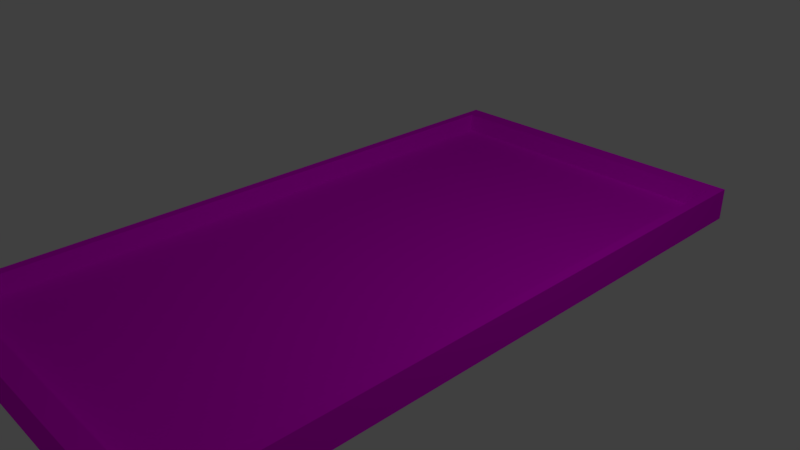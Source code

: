 # Source: garden.blend  (saved by Blender 2.78.0; exported with 4.5.12 LTS)
import bpy
from mathutils import Matrix  # noqa: F401  (used for matrix-valued properties, if any)

bpy.ops.wm.read_factory_settings(use_empty=True)
scene = bpy.context.scene
scene.name = 'Scene'

# ---- collections
col_collection_1 = bpy.data.collections.new('Collection 1'); scene.collection.children.link(col_collection_1)

# ---- images (referenced by path relative to the original .blend; pixels are not part of the script)
import os
ASSET_DIR = os.environ.get("B2B_ASSET_DIR", "")  # directory of the original .blend (textures are referenced by path, not embedded)
HERE = os.path.dirname(os.path.abspath(__file__))  # packed textures are extracted next to this script under _unpacked/

def load_image(name, relpath, width, height, colorspace="sRGB"):
    """Load a texture the original file referenced (path relative to the .blend, or extracted next to this script)."""
    p = next((c for c in (os.path.join(HERE, relpath), os.path.join(ASSET_DIR, relpath)) if relpath and os.path.exists(c)), "")
    if p:
        img = bpy.data.images.load(p, check_existing=True)
        img.name = name
    else:  # same state as the original file: an image datablock whose file is absent (Cycles renders it pink)
        img = bpy.data.images.new(name, width, height)
        img.source = "FILE"
        img.filepath = "//" + (relpath or name)
    img.colorspace_settings.name = colorspace
    return img
img_garden = load_image('garden', 'garden.png', 1024, 1024, 'sRGB')

# ---- materials (node trees are filled in below, after node groups)
mat_material_001 = bpy.data.materials.new('Material.001')
mat_material_001.alpha_threshold = 0.0
mat_material_001.roughness = 0.5

# ---- material node trees
mat_material_001.use_nodes = True; mat_material_001.node_tree.nodes.clear()
_N = mat_material_001.node_tree.nodes; _L = mat_material_001.node_tree.links
n0 = _N.new('ShaderNodeOutputMaterial'); n0.name = 'Material Output'; n0.location = (300, 300)
n1 = _N.new('ShaderNodeBsdfDiffuse'); n1.name = 'Diffuse BSDF'; n1.location = (10, 300)
n2 = _N.new('ShaderNodeTexImage'); n2.name = 'Image Texture'; n2.location = (-198, 316)
n2.width = 140
n2.image = img_garden
_L.new(n1.outputs[0], n0.inputs[0])
_L.new(n2.outputs[0], n1.inputs[0])
n0.is_active_output = True

# ---- world
world_world = bpy.data.worlds.new('World'); scene.world = world_world
world_world.color = (0.05088, 0.05088, 0.05088)
world_world.use_sun_shadow = False
world_world.sun_shadow_jitter_overblur = 0.0
world_world.cycles.sampling_method = 'MANUAL'

# ---- cameras
cam_camera = bpy.data.cameras.new('Camera')
cam_camera.clip_end = 100.0
cam_camera.lens = 35.0
cam_camera.sensor_width = 32.0
cam_camera.sensor_height = 18.0
cam_camera.ortho_scale = 7.314
cam_camera.dof.focus_distance = 0.0

# ---- lights
light_lamp = bpy.data.lights.new('Lamp', 'POINT')
light_lamp.transmission_factor = 0.0
light_lamp.cutoff_distance = 30.0
light_lamp.energy = 100.0
light_lamp.shadow_buffer_clip_start = 1.001
light_lamp.shadow_soft_size = 0.1
light_lamp.shadow_maximum_resolution = 0.006
light_lamp.use_absolute_resolution = True

# ---- meshes
me_cube_001 = bpy.data.meshes.new('Cube.001')
me_cube_001.from_pydata([(-1.0, -1.0, -1.0), (-1.0, -1.0, 1.0), (-1.0, 1.0, -1.0), (-1.0, 1.0, 1.0), (1.0, -1.0, -1.0), (1.0, -1.0, 1.0), (1.0, 1.0, -1.0), (1.0, 1.0, 1.0), (-0.9435, -0.9435, 1.0), (-0.9435, 0.9435, 1.0), (0.9435, 0.9435, 1.0), (0.9435, -0.9435, 1.0), (-0.9435, -0.9435, -0.2221), (-0.9435, 0.9435, -0.2221), (0.9435, 0.9435, -0.2221), (0.9435, -0.9435, -0.2221)], [], [(0, 1, 3, 2), (2, 3, 7, 6), (6, 7, 5, 4), (4, 5, 1, 0), (2, 6, 4, 0), (3, 1, 8, 9), (11, 10, 14, 15), (1, 5, 11, 8), (7, 3, 9, 10), (5, 7, 10, 11), (14, 13, 12, 15), (9, 8, 12, 13), (8, 11, 15, 12), (10, 9, 13, 14)])
_uv = me_cube_001.uv_layers.new(name='UVMap')
_uv.uv.foreach_set('vector', [0.5158, 0.6042, 0.338, 0.6042, 0.338, 0.3958, 0.5158, 0.3958, 0.2312, 0.6042, 0.05336, 0.6042, 0.05336, 0.3958, 0.2312, 0.3958, 0.2312, 0.2708, 0.05336, 0.2708, 0.05336, 0.0625, 0.2312, 0.0625, 0.6225, 0.2708, 0.6225, 0.0625, 0.8004, 0.0625, 0.8004, 0.2708, 0.2312, 0.9375, 0.05336, 0.9375, 0.05336, 0.7292, 0.2312, 0.7292, 0.5158, 0.2708, 0.338, 0.2708, 0.343, 0.265, 0.5108, 0.265, 0.838, 0.5924, 0.838, 0.3958, 0.9466, 0.3958, 0.9466, 0.5924, 0.338, 0.2708, 0.338, 0.0625, 0.343, 0.06838, 0.343, 0.265, 0.5158, 0.0625, 0.5158, 0.2708, 0.5108, 0.265, 0.5108, 0.06838, 0.338, 0.0625, 0.5158, 0.0625, 0.5108, 0.06838, 0.343, 0.06838, 0.5058, 0.7292, 0.5058, 0.9257, 0.338, 0.9257, 0.338, 0.7292, 0.838, 0.914, 0.838, 0.7174, 0.9466, 0.7174, 0.9466, 0.914, 0.6225, 0.5924, 0.6225, 0.3958, 0.7312, 0.3958, 0.7312, 0.5924, 0.7312, 0.7174, 0.7312, 0.914, 0.6225, 0.914, 0.6225, 0.7174])
me_cube_001.materials.append(mat_material_001)
me_cube_001.use_remesh_preserve_volume = False
me_cube_001.use_remesh_preserve_attributes = False
me_cube_001.use_mirror_vertex_groups = False
me_cube_001.update()

# ---- objects
ob_cube = bpy.data.objects.new('Cube', me_cube_001)
ob_lamp = bpy.data.objects.new('Lamp', light_lamp)
ob_camera = bpy.data.objects.new('Camera', cam_camera)

# ---- transforms, parenting, visibility, modifiers, constraints
ob_cube.location = (0.0482, -0.004201, 0.05733)
ob_cube.scale = (2.366, 4.58, 0.2286)
ob_cube.lineart.crease_threshold = 0.0
ob_lamp.location = (4.076, 1.005, 5.904)
ob_lamp.rotation_euler = (0.6503, 0.05522, 1.866)
ob_lamp.lock_rotations_4d = False
ob_lamp.empty_display_type = 'ARROWS'
ob_lamp.color = (0.0, 0.0, 0.0, 0.0)
ob_lamp.lineart.crease_threshold = 0.0
ob_camera.location = (7.481, -6.508, 5.344)
ob_camera.rotation_euler = (1.109, 0.0, 0.8149)
ob_camera.lock_rotations_4d = False
ob_camera.empty_display_type = 'ARROWS'
ob_camera.color = (0.0, 0.0, 0.0, 0.0)
ob_camera.display_type = 'WIRE'
ob_camera.lineart.crease_threshold = 0.0

# ---- collection membership
col_collection_1.objects.link(ob_cube)
col_collection_1.objects.link(ob_lamp)
col_collection_1.objects.link(ob_camera)

# ---- scene / render settings (as saved in the file)
scene.camera = ob_camera
scene.frame_start = 1; scene.frame_end = 250; scene.frame_set(1)
scene.render.engine = 'CYCLES'
scene.render.resolution_percentage = 50
scene.render.dither_intensity = 0.0
scene.cycles.use_denoising = False
scene.cycles.samples = 128
scene.cycles.sampling_pattern = 'TABULATED_SOBOL'
scene.cycles.light_sampling_threshold = 0.0
scene.cycles.use_adaptive_sampling = False
scene.cycles.use_light_tree = False
scene.cycles.blur_glossy = 0.0
scene.cycles.sample_clamp_indirect = 0.0
scene.view_settings.view_transform = 'Standard'
bpy.context.view_layer.update()
